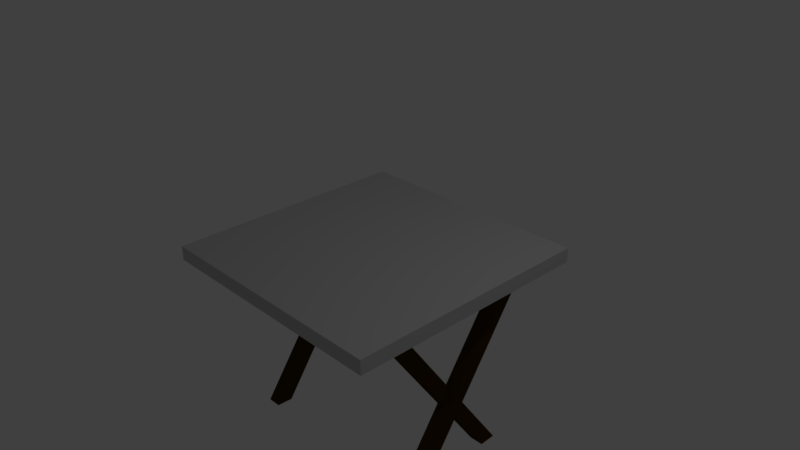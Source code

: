 # Source: CheapTable.blend  (saved by Blender 2.77.0; exported with 4.5.12 LTS)
import bpy
from mathutils import Matrix  # noqa: F401  (used for matrix-valued properties, if any)

bpy.ops.wm.read_factory_settings(use_empty=True)
scene = bpy.context.scene
scene.name = 'Scene'

# ---- collections
col_collection_1 = bpy.data.collections.new('Collection 1'); scene.collection.children.link(col_collection_1)

# ---- materials (node trees are filled in below, after node groups)
mat_legs = bpy.data.materials.new('Legs')
mat_legs.alpha_threshold = 0.0
mat_legs.use_transparent_shadow = False
mat_legs.diffuse_color = (0.05222, 0.02494, 0.00253, 1.0)
mat_legs.roughness = 0.5
mat_legs.specular_intensity = 0.0
mat_legs.line_color = (0.0, 0.0, 0.0, 1.0)
mat_tabletop = bpy.data.materials.new('Tabletop')
mat_tabletop.alpha_threshold = 0.0
mat_tabletop.use_transparent_shadow = False
mat_tabletop.diffuse_color = (0.5457, 0.5457, 0.5457, 1.0)
mat_tabletop.roughness = 0.5

# ---- material node trees

# ---- world
world_world = bpy.data.worlds.new('World'); scene.world = world_world
world_world.color = (0.05088, 0.05088, 0.05088)
world_world.use_sun_shadow = False
world_world.sun_shadow_jitter_overblur = 0.0
world_world.cycles.sampling_method = 'MANUAL'

# ---- cameras
cam_camera = bpy.data.cameras.new('Camera')
cam_camera.clip_end = 100.0
cam_camera.lens = 35.0
cam_camera.sensor_width = 32.0
cam_camera.sensor_height = 18.0
cam_camera.ortho_scale = 7.314
cam_camera.dof.focus_distance = 0.0
cam_camera.dof.aperture_fstop = 128.0

# ---- lights
light_lamp = bpy.data.lights.new('Lamp', 'POINT')
light_lamp.transmission_factor = 0.0
light_lamp.cutoff_distance = 30.0
light_lamp.energy = 100.0
light_lamp.shadow_buffer_clip_start = 1.001
light_lamp.shadow_soft_size = 0.1
light_lamp.shadow_maximum_resolution = 0.006
light_lamp.use_absolute_resolution = True

# ---- meshes
me_cube_005 = bpy.data.meshes.new('Cube.005')
me_cube_005.from_pydata([(-1.0, -1.0, -1.0), (-1.0, -1.0, 1.085), (-1.0, 1.0, -1.085), (-1.0, 1.0, 1.0), (1.0, -1.0, -1.0), (1.0, -1.0, 1.085), (1.0, 1.0, -1.085), (1.0, 1.0, 1.0)], [], [(1, 3, 2, 0), (3, 7, 6, 2), (7, 5, 4, 6), (5, 1, 0, 4), (0, 2, 6, 4), (5, 7, 3, 1)])
me_cube_005.materials.append(mat_legs)
me_cube_005.use_remesh_preserve_volume = False
me_cube_005.use_remesh_preserve_attributes = False
me_cube_005.use_mirror_vertex_groups = False
me_cube_005.update()
me_cube_004 = bpy.data.meshes.new('Cube.004')
me_cube_004.from_pydata([(-1.0, -1.0, -1.0), (-1.0, -1.0, 1.085), (-1.0, 1.0, -1.085), (-1.0, 1.0, 1.0), (1.0, -1.0, -1.0), (1.0, -1.0, 1.085), (1.0, 1.0, -1.085), (1.0, 1.0, 1.0)], [], [(1, 3, 2, 0), (3, 7, 6, 2), (7, 5, 4, 6), (5, 1, 0, 4), (0, 2, 6, 4), (5, 7, 3, 1)])
me_cube_004.materials.append(mat_legs)
me_cube_004.use_remesh_preserve_volume = False
me_cube_004.use_remesh_preserve_attributes = False
me_cube_004.use_mirror_vertex_groups = False
me_cube_004.update()
me_cube_002 = bpy.data.meshes.new('Cube.002')
me_cube_002.from_pydata([(-1.0, -1.0, -1.0), (-1.0, -1.0, 1.085), (-1.0, 1.0, -1.085), (-1.0, 1.0, 1.0), (1.0, -1.0, -1.0), (1.0, -1.0, 1.085), (1.0, 1.0, -1.085), (1.0, 1.0, 1.0)], [], [(1, 3, 2, 0), (3, 7, 6, 2), (7, 5, 4, 6), (5, 1, 0, 4), (0, 2, 6, 4), (5, 7, 3, 1)])
me_cube_002.materials.append(mat_legs)
me_cube_002.use_remesh_preserve_volume = False
me_cube_002.use_remesh_preserve_attributes = False
me_cube_002.use_mirror_vertex_groups = False
me_cube_002.update()
me_cube_001 = bpy.data.meshes.new('Cube.001')
me_cube_001.from_pydata([(-1.0, -1.0, -1.0), (-1.0, -1.0, 1.085), (-1.0, 1.0, -1.085), (-1.0, 1.0, 1.0), (1.0, -1.0, -1.0), (1.0, -1.0, 1.085), (1.0, 1.0, -1.085), (1.0, 1.0, 1.0)], [], [(1, 3, 2, 0), (3, 7, 6, 2), (7, 5, 4, 6), (5, 1, 0, 4), (0, 2, 6, 4), (5, 7, 3, 1)])
me_cube_001.materials.append(mat_legs)
me_cube_001.use_remesh_preserve_volume = False
me_cube_001.use_remesh_preserve_attributes = False
me_cube_001.use_mirror_vertex_groups = False
me_cube_001.update()
me_cube = bpy.data.meshes.new('Cube')
me_cube.from_pydata([(1.0, 1.0, -1.0), (1.0, -1.0, -1.0), (-1.0, -1.0, -1.0), (-1.0, 1.0, -1.0), (1.0, 1.0, 1.0), (1.0, -1.0, 1.0), (-1.0, -1.0, 1.0), (-1.0, 1.0, 1.0)], [], [(0, 1, 2, 3), (4, 7, 6, 5), (0, 4, 5, 1), (1, 5, 6, 2), (2, 6, 7, 3), (4, 0, 3, 7)])
me_cube.materials.append(mat_tabletop)
me_cube.use_remesh_preserve_volume = False
me_cube.use_remesh_preserve_attributes = False
me_cube.use_mirror_vertex_groups = False
me_cube.update()

# ---- objects
ob_cube_004 = bpy.data.objects.new('Cube.004', me_cube_005)
ob_cube_003 = bpy.data.objects.new('Cube.003', me_cube_004)
ob_cube_002 = bpy.data.objects.new('Cube.002', me_cube_002)
ob_cube_001 = bpy.data.objects.new('Cube.001', me_cube_001)
ob_cube = bpy.data.objects.new('Cube', me_cube)
ob_lamp = bpy.data.objects.new('Lamp', light_lamp)
ob_camera = bpy.data.objects.new('Camera', cam_camera)

# ---- transforms, parenting, visibility, modifiers, constraints
ob_cube_004.location = (1.3, -0.15, -1.35)
ob_cube_004.rotation_euler = (0.6109, -0.0, 0.0)
ob_cube_004.scale = (0.1, 0.1, 1.5)
ob_cube_004.lineart.crease_threshold = 0.0
ob_cube_003.location = (1.4, 0.15, -1.35)
ob_cube_003.rotation_euler = (0.6109, -0.0, 9.425)
ob_cube_003.scale = (0.1, 0.1, 1.5)
ob_cube_003.lineart.crease_threshold = 0.0
ob_cube_002.location = (-1.3, 0.15, -1.35)
ob_cube_002.rotation_euler = (0.6109, -0.0, 9.425)
ob_cube_002.scale = (0.1, 0.1, 1.5)
ob_cube_002.lineart.crease_threshold = 0.0
ob_cube_001.location = (-1.4, -0.15, -1.35)
ob_cube_001.rotation_euler = (0.6109, -0.0, 0.0)
ob_cube_001.scale = (0.1, 0.1, 1.5)
ob_cube_001.lineart.crease_threshold = 0.0
ob_cube.location = (0.0, 0.0, 0.0)
ob_cube.scale = (1.755, 1.75, 0.1)
ob_cube.lock_rotations_4d = False
ob_cube.empty_display_type = 'ARROWS'
ob_cube.lineart.crease_threshold = 0.0
ob_lamp.location = (4.076, 1.005, 5.904)
ob_lamp.rotation_euler = (0.6503, 0.05522, 1.866)
ob_lamp.lock_rotations_4d = False
ob_lamp.empty_display_type = 'ARROWS'
ob_lamp.color = (0.0, 0.0, 0.0, 0.0)
ob_lamp.lineart.crease_threshold = 0.0
ob_camera.location = (7.481, -6.508, 5.344)
ob_camera.rotation_euler = (1.109, 0.01082, 0.8149)
ob_camera.lock_rotations_4d = False
ob_camera.empty_display_type = 'ARROWS'
ob_camera.color = (0.0, 0.0, 0.0, 0.0)
ob_camera.display_type = 'WIRE'
ob_camera.lineart.crease_threshold = 0.0

# ---- collection membership
col_collection_1.objects.link(ob_cube_004)
col_collection_1.objects.link(ob_cube_003)
col_collection_1.objects.link(ob_cube_002)
col_collection_1.objects.link(ob_cube_001)
col_collection_1.objects.link(ob_cube)
col_collection_1.objects.link(ob_lamp)
col_collection_1.objects.link(ob_camera)

# ---- scene / render settings (as saved in the file)
scene.camera = ob_camera
scene.frame_start = 1; scene.frame_end = 250; scene.frame_set(1)
scene.render.engine = 'BLENDER_EEVEE_NEXT'
scene.render.resolution_percentage = 50
scene.render.dither_intensity = 0.0
scene.cycles.use_denoising = False
scene.cycles.samples = 128
scene.cycles.sampling_pattern = 'TABULATED_SOBOL'
scene.cycles.light_sampling_threshold = 0.0
scene.cycles.use_adaptive_sampling = False
scene.cycles.use_light_tree = False
scene.cycles.blur_glossy = 0.0
scene.cycles.sample_clamp_indirect = 0.0
scene.view_settings.view_transform = 'Standard'
bpy.context.view_layer.update()
